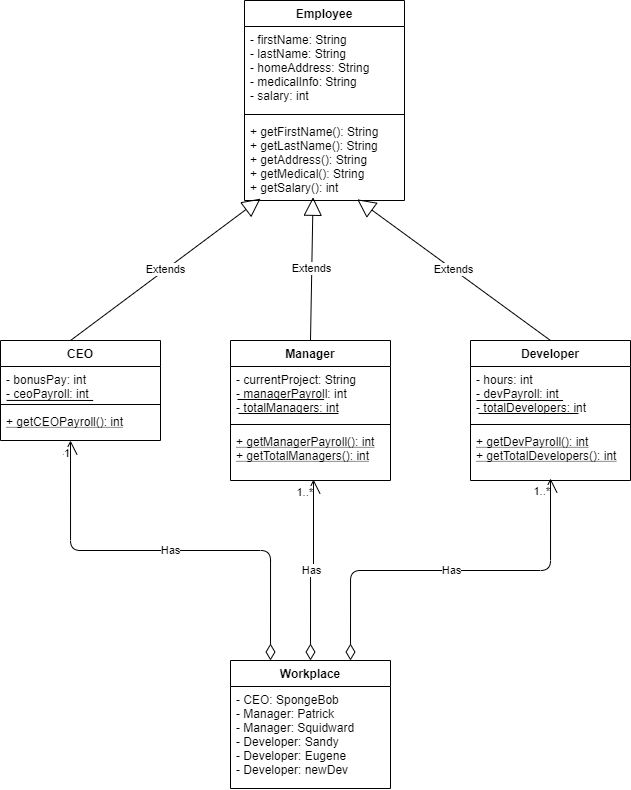

The diagram above was exported from draw.io. Its source (the exported page's mxGraphModel, read from the mxfile embedded in the PNG):
<mxGraphModel dx="981" dy="526" grid="1" gridSize="10" guides="1" tooltips="1" connect="1" arrows="1" fold="1" page="1" pageScale="1" pageWidth="827" pageHeight="1169" math="0" shadow="0">
  <root>
    <mxCell id="WIyWlLk6GJQsqaUBKTNV-0" />
    <mxCell id="WIyWlLk6GJQsqaUBKTNV-1" parent="WIyWlLk6GJQsqaUBKTNV-0" />
    <mxCell id="zkfFHV4jXpPFQw0GAbJ--6" value="Workplace" style="swimlane;fontStyle=1;align=center;verticalAlign=top;childLayout=stackLayout;horizontal=1;startSize=26;horizontalStack=0;resizeParent=1;resizeLast=0;collapsible=1;marginBottom=0;rounded=0;shadow=0;strokeWidth=1;" parent="WIyWlLk6GJQsqaUBKTNV-1" vertex="1">
      <mxGeometry x="320" y="760" width="160" height="128" as="geometry">
        <mxRectangle x="130" y="380" width="160" height="26" as="alternateBounds" />
      </mxGeometry>
    </mxCell>
    <mxCell id="zkfFHV4jXpPFQw0GAbJ--7" value="- CEO: SpongeBob&#10;- Manager: Patrick&#10;- Manager: Squidward&#10;- Developer: Sandy&#10;- Developer: Eugene&#10;- Developer: newDev" style="text;align=left;verticalAlign=top;spacingLeft=4;spacingRight=4;overflow=hidden;rotatable=0;points=[[0,0.5],[1,0.5]];portConstraint=eastwest;" parent="zkfFHV4jXpPFQw0GAbJ--6" vertex="1">
      <mxGeometry y="26" width="160" height="94" as="geometry" />
    </mxCell>
    <mxCell id="NAhzfHs2Jep_lB_M91D7-25" value="Has" style="endArrow=open;html=1;endSize=12;startArrow=diamondThin;startSize=14;startFill=0;edgeStyle=orthogonalEdgeStyle;exitX=0.5;exitY=0;exitDx=0;exitDy=0;" parent="WIyWlLk6GJQsqaUBKTNV-1" source="zkfFHV4jXpPFQw0GAbJ--6" edge="1">
      <mxGeometry relative="1" as="geometry">
        <mxPoint x="380" y="700" as="sourcePoint" />
        <mxPoint x="403" y="579" as="targetPoint" />
      </mxGeometry>
    </mxCell>
    <mxCell id="NAhzfHs2Jep_lB_M91D7-27" value="1..*" style="edgeLabel;resizable=0;html=1;align=right;verticalAlign=top;" parent="NAhzfHs2Jep_lB_M91D7-25" connectable="0" vertex="1">
      <mxGeometry x="1" relative="1" as="geometry" />
    </mxCell>
    <mxCell id="NAhzfHs2Jep_lB_M91D7-28" value="Has" style="endArrow=open;html=1;endSize=12;startArrow=diamondThin;startSize=14;startFill=0;edgeStyle=orthogonalEdgeStyle;exitX=0.25;exitY=0;exitDx=0;exitDy=0;" parent="WIyWlLk6GJQsqaUBKTNV-1" source="zkfFHV4jXpPFQw0GAbJ--6" edge="1">
      <mxGeometry relative="1" as="geometry">
        <mxPoint x="330" y="740" as="sourcePoint" />
        <mxPoint x="160" y="540" as="targetPoint" />
      </mxGeometry>
    </mxCell>
    <mxCell id="NAhzfHs2Jep_lB_M91D7-30" value="1" style="edgeLabel;resizable=0;html=1;align=right;verticalAlign=top;" parent="NAhzfHs2Jep_lB_M91D7-28" connectable="0" vertex="1">
      <mxGeometry x="1" relative="1" as="geometry" />
    </mxCell>
    <mxCell id="NAhzfHs2Jep_lB_M91D7-31" value="Has" style="endArrow=open;html=1;endSize=12;startArrow=diamondThin;startSize=14;startFill=0;edgeStyle=orthogonalEdgeStyle;exitX=0.75;exitY=0;exitDx=0;exitDy=0;entryX=0.5;entryY=1;entryDx=0;entryDy=0;" parent="WIyWlLk6GJQsqaUBKTNV-1" source="zkfFHV4jXpPFQw0GAbJ--6" edge="1">
      <mxGeometry relative="1" as="geometry">
        <mxPoint x="310" y="590" as="sourcePoint" />
        <mxPoint x="639.9999999999998" y="578" as="targetPoint" />
        <Array as="points">
          <mxPoint x="440" y="670" />
          <mxPoint x="640" y="670" />
        </Array>
      </mxGeometry>
    </mxCell>
    <mxCell id="NAhzfHs2Jep_lB_M91D7-33" value="1..*" style="edgeLabel;resizable=0;html=1;align=right;verticalAlign=top;" parent="NAhzfHs2Jep_lB_M91D7-31" connectable="0" vertex="1">
      <mxGeometry x="1" relative="1" as="geometry" />
    </mxCell>
    <mxCell id="NAhzfHs2Jep_lB_M91D7-37" value="Extends" style="endArrow=block;endSize=16;endFill=0;html=1;exitX=0.5;exitY=0;exitDx=0;exitDy=0;entryX=0.516;entryY=1.029;entryDx=0;entryDy=0;entryPerimeter=0;" parent="WIyWlLk6GJQsqaUBKTNV-1" edge="1">
      <mxGeometry width="160" relative="1" as="geometry">
        <mxPoint x="400" y="440.0000000000001" as="sourcePoint" />
        <mxPoint x="402.55999999999995" y="296.75400000000013" as="targetPoint" />
      </mxGeometry>
    </mxCell>
    <mxCell id="NAhzfHs2Jep_lB_M91D7-38" value="Extends" style="endArrow=block;endSize=16;endFill=0;html=1;entryX=0.188;entryY=1.082;entryDx=0;entryDy=0;entryPerimeter=0;exitX=0.5;exitY=0;exitDx=0;exitDy=0;" parent="WIyWlLk6GJQsqaUBKTNV-1" edge="1">
      <mxGeometry width="160" relative="1" as="geometry">
        <mxPoint x="160" y="440.0000000000001" as="sourcePoint" />
        <mxPoint x="350.0799999999999" y="298.13200000000006" as="targetPoint" />
      </mxGeometry>
    </mxCell>
    <mxCell id="NAhzfHs2Jep_lB_M91D7-39" value="Extends" style="endArrow=block;endSize=16;endFill=0;html=1;exitX=0.5;exitY=0;exitDx=0;exitDy=0;entryX=0.792;entryY=1.109;entryDx=0;entryDy=0;entryPerimeter=0;" parent="WIyWlLk6GJQsqaUBKTNV-1" edge="1">
      <mxGeometry width="160" relative="1" as="geometry">
        <mxPoint x="639.9999999999998" y="440.0000000000001" as="sourcePoint" />
        <mxPoint x="446.72" y="298.83399999999995" as="targetPoint" />
      </mxGeometry>
    </mxCell>
    <mxCell id="NAhzfHs2Jep_lB_M91D7-40" value="CEO" style="swimlane;fontStyle=1;align=center;verticalAlign=top;childLayout=stackLayout;horizontal=1;startSize=26;horizontalStack=0;resizeParent=1;resizeParentMax=0;resizeLast=0;collapsible=1;marginBottom=0;" parent="WIyWlLk6GJQsqaUBKTNV-1" vertex="1">
      <mxGeometry x="90" y="440" width="160" height="100" as="geometry" />
    </mxCell>
    <mxCell id="NAhzfHs2Jep_lB_M91D7-41" value="- bonusPay: int&#10;- ceoPayroll: int" style="text;strokeColor=none;fillColor=none;align=left;verticalAlign=top;spacingLeft=4;spacingRight=4;overflow=hidden;rotatable=0;points=[[0,0.5],[1,0.5]];portConstraint=eastwest;fontStyle=0" parent="NAhzfHs2Jep_lB_M91D7-40" vertex="1">
      <mxGeometry y="26" width="160" height="34" as="geometry" />
    </mxCell>
    <mxCell id="Ag93XhDlFpGgLaTQri7a-1" value="" style="endArrow=none;html=1;exitX=0.038;exitY=0.998;exitDx=0;exitDy=0;exitPerimeter=0;entryX=0.579;entryY=0.999;entryDx=0;entryDy=0;entryPerimeter=0;strokeWidth=1;" edge="1" parent="NAhzfHs2Jep_lB_M91D7-40" source="NAhzfHs2Jep_lB_M91D7-41" target="NAhzfHs2Jep_lB_M91D7-41">
      <mxGeometry width="50" height="50" relative="1" as="geometry">
        <mxPoint x="10" y="59.60000000000002" as="sourcePoint" />
        <mxPoint x="90" y="60" as="targetPoint" />
      </mxGeometry>
    </mxCell>
    <mxCell id="NAhzfHs2Jep_lB_M91D7-42" value="" style="line;strokeWidth=1;fillColor=none;align=left;verticalAlign=middle;spacingTop=-1;spacingLeft=3;spacingRight=3;rotatable=0;labelPosition=right;points=[];portConstraint=eastwest;" parent="NAhzfHs2Jep_lB_M91D7-40" vertex="1">
      <mxGeometry y="60" width="160" height="8" as="geometry" />
    </mxCell>
    <mxCell id="NAhzfHs2Jep_lB_M91D7-43" value="+ getCEOPayroll(): int" style="text;strokeColor=none;fillColor=none;align=left;verticalAlign=top;spacingLeft=4;spacingRight=4;overflow=hidden;rotatable=0;points=[[0,0.5],[1,0.5]];portConstraint=eastwest;fontStyle=4" parent="NAhzfHs2Jep_lB_M91D7-40" vertex="1">
      <mxGeometry y="68" width="160" height="32" as="geometry" />
    </mxCell>
    <mxCell id="NAhzfHs2Jep_lB_M91D7-44" value="Manager" style="swimlane;fontStyle=1;align=center;verticalAlign=top;childLayout=stackLayout;horizontal=1;startSize=26;horizontalStack=0;resizeParent=1;resizeParentMax=0;resizeLast=0;collapsible=1;marginBottom=0;" parent="WIyWlLk6GJQsqaUBKTNV-1" vertex="1">
      <mxGeometry x="320" y="440" width="160" height="140" as="geometry" />
    </mxCell>
    <mxCell id="NAhzfHs2Jep_lB_M91D7-45" value="- currentProject: String&#10;- managerPayroll: int&#10;- totalManagers: int" style="text;strokeColor=none;fillColor=none;align=left;verticalAlign=top;spacingLeft=4;spacingRight=4;overflow=hidden;rotatable=0;points=[[0,0.5],[1,0.5]];portConstraint=eastwest;fontStyle=0" parent="NAhzfHs2Jep_lB_M91D7-44" vertex="1">
      <mxGeometry y="26" width="160" height="54" as="geometry" />
    </mxCell>
    <mxCell id="Ag93XhDlFpGgLaTQri7a-3" value="" style="endArrow=none;html=1;exitX=0.038;exitY=0.998;exitDx=0;exitDy=0;exitPerimeter=0;entryX=0.579;entryY=0.999;entryDx=0;entryDy=0;entryPerimeter=0;strokeWidth=1;" edge="1" parent="NAhzfHs2Jep_lB_M91D7-44">
      <mxGeometry width="50" height="50" relative="1" as="geometry">
        <mxPoint x="7" y="59.00200000000018" as="sourcePoint" />
        <mxPoint x="93.56" y="59.03600000000006" as="targetPoint" />
      </mxGeometry>
    </mxCell>
    <mxCell id="Ag93XhDlFpGgLaTQri7a-8" value="" style="endArrow=none;html=1;strokeWidth=1;" edge="1" parent="NAhzfHs2Jep_lB_M91D7-44">
      <mxGeometry width="50" height="50" relative="1" as="geometry">
        <mxPoint x="108" y="73" as="sourcePoint" />
        <mxPoint x="8" y="73" as="targetPoint" />
      </mxGeometry>
    </mxCell>
    <mxCell id="NAhzfHs2Jep_lB_M91D7-46" value="" style="line;strokeWidth=1;fillColor=none;align=left;verticalAlign=middle;spacingTop=-1;spacingLeft=3;spacingRight=3;rotatable=0;labelPosition=right;points=[];portConstraint=eastwest;" parent="NAhzfHs2Jep_lB_M91D7-44" vertex="1">
      <mxGeometry y="80" width="160" height="8" as="geometry" />
    </mxCell>
    <mxCell id="NAhzfHs2Jep_lB_M91D7-47" value="+ getManagerPayroll(): int&#10;+ getTotalManagers(): int" style="text;strokeColor=none;fillColor=none;align=left;verticalAlign=top;spacingLeft=4;spacingRight=4;overflow=hidden;rotatable=0;points=[[0,0.5],[1,0.5]];portConstraint=eastwest;fontStyle=4" parent="NAhzfHs2Jep_lB_M91D7-44" vertex="1">
      <mxGeometry y="88" width="160" height="52" as="geometry" />
    </mxCell>
    <mxCell id="NAhzfHs2Jep_lB_M91D7-48" value="Employee" style="swimlane;fontStyle=1;align=center;verticalAlign=top;childLayout=stackLayout;horizontal=1;startSize=26;horizontalStack=0;resizeParent=1;resizeParentMax=0;resizeLast=0;collapsible=1;marginBottom=0;" parent="WIyWlLk6GJQsqaUBKTNV-1" vertex="1">
      <mxGeometry x="334" y="100" width="160" height="200" as="geometry" />
    </mxCell>
    <mxCell id="NAhzfHs2Jep_lB_M91D7-49" value="- firstName: String&#10;- lastName: String&#10;- homeAddress: String&#10;- medicalInfo: String&#10;- salary: int&#10;" style="text;strokeColor=none;fillColor=none;align=left;verticalAlign=top;spacingLeft=4;spacingRight=4;overflow=hidden;rotatable=0;points=[[0,0.5],[1,0.5]];portConstraint=eastwest;" parent="NAhzfHs2Jep_lB_M91D7-48" vertex="1">
      <mxGeometry y="26" width="160" height="84" as="geometry" />
    </mxCell>
    <mxCell id="NAhzfHs2Jep_lB_M91D7-50" value="" style="line;strokeWidth=1;fillColor=none;align=left;verticalAlign=middle;spacingTop=-1;spacingLeft=3;spacingRight=3;rotatable=0;labelPosition=right;points=[];portConstraint=eastwest;" parent="NAhzfHs2Jep_lB_M91D7-48" vertex="1">
      <mxGeometry y="110" width="160" height="8" as="geometry" />
    </mxCell>
    <mxCell id="NAhzfHs2Jep_lB_M91D7-51" value="+ getFirstName(): String&#10;+ getLastName(): String&#10;+ getAddress(): String&#10;+ getMedical(): String&#10;+ getSalary(): int" style="text;strokeColor=none;fillColor=none;align=left;verticalAlign=top;spacingLeft=4;spacingRight=4;overflow=hidden;rotatable=0;points=[[0,0.5],[1,0.5]];portConstraint=eastwest;" parent="NAhzfHs2Jep_lB_M91D7-48" vertex="1">
      <mxGeometry y="118" width="160" height="82" as="geometry" />
    </mxCell>
    <mxCell id="NAhzfHs2Jep_lB_M91D7-52" value="Developer" style="swimlane;fontStyle=1;align=center;verticalAlign=top;childLayout=stackLayout;horizontal=1;startSize=26;horizontalStack=0;resizeParent=1;resizeParentMax=0;resizeLast=0;collapsible=1;marginBottom=0;" parent="WIyWlLk6GJQsqaUBKTNV-1" vertex="1">
      <mxGeometry x="560" y="440" width="160" height="140" as="geometry" />
    </mxCell>
    <mxCell id="NAhzfHs2Jep_lB_M91D7-53" value="- hours: int&#10;- devPayroll: int&#10;- totalDevelopers: int&#10;" style="text;strokeColor=none;fillColor=none;align=left;verticalAlign=top;spacingLeft=4;spacingRight=4;overflow=hidden;rotatable=0;points=[[0,0.5],[1,0.5]];portConstraint=eastwest;" parent="NAhzfHs2Jep_lB_M91D7-52" vertex="1">
      <mxGeometry y="26" width="160" height="54" as="geometry" />
    </mxCell>
    <mxCell id="Ag93XhDlFpGgLaTQri7a-10" value="" style="endArrow=none;html=1;exitX=0.038;exitY=0.998;exitDx=0;exitDy=0;exitPerimeter=0;entryX=0.579;entryY=0.999;entryDx=0;entryDy=0;entryPerimeter=0;strokeWidth=1;" edge="1" parent="NAhzfHs2Jep_lB_M91D7-52">
      <mxGeometry width="50" height="50" relative="1" as="geometry">
        <mxPoint x="6" y="60.002000000000066" as="sourcePoint" />
        <mxPoint x="92.55999999999995" y="60.03600000000006" as="targetPoint" />
      </mxGeometry>
    </mxCell>
    <mxCell id="Ag93XhDlFpGgLaTQri7a-11" value="" style="endArrow=none;html=1;strokeWidth=1;" edge="1" parent="NAhzfHs2Jep_lB_M91D7-52">
      <mxGeometry width="50" height="50" relative="1" as="geometry">
        <mxPoint x="108" y="73" as="sourcePoint" />
        <mxPoint x="8" y="73" as="targetPoint" />
      </mxGeometry>
    </mxCell>
    <mxCell id="NAhzfHs2Jep_lB_M91D7-54" value="" style="line;strokeWidth=1;fillColor=none;align=left;verticalAlign=middle;spacingTop=-1;spacingLeft=3;spacingRight=3;rotatable=0;labelPosition=right;points=[];portConstraint=eastwest;" parent="NAhzfHs2Jep_lB_M91D7-52" vertex="1">
      <mxGeometry y="80" width="160" height="8" as="geometry" />
    </mxCell>
    <mxCell id="NAhzfHs2Jep_lB_M91D7-55" value="+ getDevPayroll(): int&#10;+ getTotalDevelopers(): int" style="text;strokeColor=none;fillColor=none;align=left;verticalAlign=top;spacingLeft=4;spacingRight=4;overflow=hidden;rotatable=0;points=[[0,0.5],[1,0.5]];portConstraint=eastwest;fontStyle=4" parent="NAhzfHs2Jep_lB_M91D7-52" vertex="1">
      <mxGeometry y="88" width="160" height="52" as="geometry" />
    </mxCell>
  </root>
</mxGraphModel>